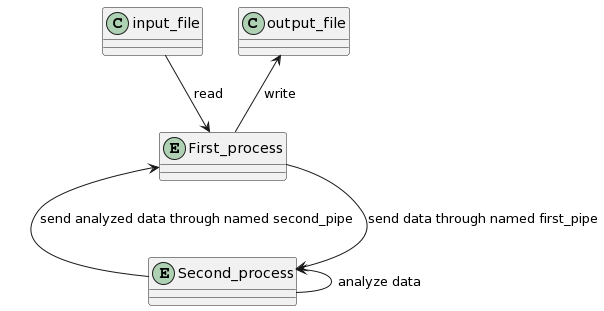

The diagram above was rendered by PlantUML. Its source (embedded in the PNG):
@startuml
class input_file
class output_file
entity First_process
input_file --> First_process : read
entity Second_process
Second_process <-- First_process : send data through named first_pipe
Second_process <-- Second_process : analyze data
First_process <-- Second_process : send analyzed data through named second_pipe
output_file <-- First_process : write
@enduml